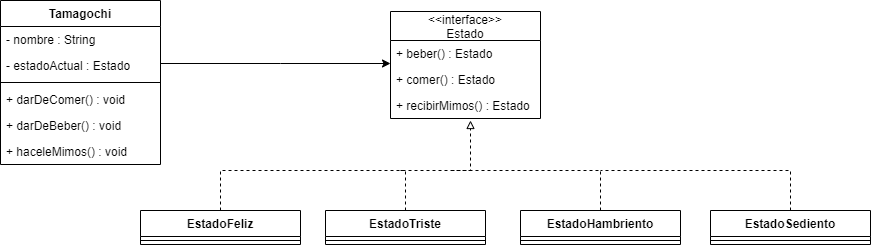

The diagram above was exported from draw.io. Its source (the exported page's mxGraphModel, read from the mxfile embedded in the PNG):
<mxGraphModel dx="748" dy="425" grid="1" gridSize="10" guides="1" tooltips="1" connect="1" arrows="1" fold="1" page="1" pageScale="1" pageWidth="850" pageHeight="1100" math="0" shadow="0">
  <root>
    <mxCell id="0" />
    <mxCell id="1" parent="0" />
    <mxCell id="PRl1dr_e9SBfS_w6v-Kr-9" style="edgeStyle=orthogonalEdgeStyle;rounded=0;orthogonalLoop=1;jettySize=auto;html=1;" edge="1" parent="1" source="PRl1dr_e9SBfS_w6v-Kr-1">
      <mxGeometry relative="1" as="geometry">
        <mxPoint x="490" y="722.9999999999998" as="targetPoint" />
        <Array as="points">
          <mxPoint x="380" y="723" />
          <mxPoint x="380" y="723" />
        </Array>
      </mxGeometry>
    </mxCell>
    <mxCell id="PRl1dr_e9SBfS_w6v-Kr-1" value="Tamagochi" style="swimlane;fontStyle=1;align=center;verticalAlign=top;childLayout=stackLayout;horizontal=1;startSize=26;horizontalStack=0;resizeParent=1;resizeParentMax=0;resizeLast=0;collapsible=1;marginBottom=0;" vertex="1" parent="1">
      <mxGeometry x="100" y="660" width="160" height="164" as="geometry" />
    </mxCell>
    <mxCell id="PRl1dr_e9SBfS_w6v-Kr-18" value="- nombre : String" style="text;strokeColor=none;fillColor=none;align=left;verticalAlign=top;spacingLeft=4;spacingRight=4;overflow=hidden;rotatable=0;points=[[0,0.5],[1,0.5]];portConstraint=eastwest;" vertex="1" parent="PRl1dr_e9SBfS_w6v-Kr-1">
      <mxGeometry y="26" width="160" height="26" as="geometry" />
    </mxCell>
    <mxCell id="PRl1dr_e9SBfS_w6v-Kr-2" value="- estadoActual : Estado" style="text;strokeColor=none;fillColor=none;align=left;verticalAlign=top;spacingLeft=4;spacingRight=4;overflow=hidden;rotatable=0;points=[[0,0.5],[1,0.5]];portConstraint=eastwest;" vertex="1" parent="PRl1dr_e9SBfS_w6v-Kr-1">
      <mxGeometry y="52" width="160" height="26" as="geometry" />
    </mxCell>
    <mxCell id="PRl1dr_e9SBfS_w6v-Kr-3" value="" style="line;strokeWidth=1;fillColor=none;align=left;verticalAlign=middle;spacingTop=-1;spacingLeft=3;spacingRight=3;rotatable=0;labelPosition=right;points=[];portConstraint=eastwest;" vertex="1" parent="PRl1dr_e9SBfS_w6v-Kr-1">
      <mxGeometry y="78" width="160" height="8" as="geometry" />
    </mxCell>
    <mxCell id="PRl1dr_e9SBfS_w6v-Kr-34" value="+ darDeComer() : void" style="text;strokeColor=none;fillColor=none;align=left;verticalAlign=top;spacingLeft=4;spacingRight=4;overflow=hidden;rotatable=0;points=[[0,0.5],[1,0.5]];portConstraint=eastwest;" vertex="1" parent="PRl1dr_e9SBfS_w6v-Kr-1">
      <mxGeometry y="86" width="160" height="26" as="geometry" />
    </mxCell>
    <mxCell id="PRl1dr_e9SBfS_w6v-Kr-33" value="+ darDeBeber() : void" style="text;strokeColor=none;fillColor=none;align=left;verticalAlign=top;spacingLeft=4;spacingRight=4;overflow=hidden;rotatable=0;points=[[0,0.5],[1,0.5]];portConstraint=eastwest;" vertex="1" parent="PRl1dr_e9SBfS_w6v-Kr-1">
      <mxGeometry y="112" width="160" height="26" as="geometry" />
    </mxCell>
    <mxCell id="PRl1dr_e9SBfS_w6v-Kr-4" value="+ haceleMimos() : void" style="text;strokeColor=none;fillColor=none;align=left;verticalAlign=top;spacingLeft=4;spacingRight=4;overflow=hidden;rotatable=0;points=[[0,0.5],[1,0.5]];portConstraint=eastwest;" vertex="1" parent="PRl1dr_e9SBfS_w6v-Kr-1">
      <mxGeometry y="138" width="160" height="26" as="geometry" />
    </mxCell>
    <mxCell id="PRl1dr_e9SBfS_w6v-Kr-14" value="&lt;&lt;interface&gt;&gt;&#10;Estado" style="swimlane;fontStyle=0;childLayout=stackLayout;horizontal=1;startSize=29;fillColor=none;horizontalStack=0;resizeParent=1;resizeParentMax=0;resizeLast=0;collapsible=1;marginBottom=0;" vertex="1" parent="1">
      <mxGeometry x="490" y="671" width="150" height="107" as="geometry" />
    </mxCell>
    <mxCell id="PRl1dr_e9SBfS_w6v-Kr-15" value="+ beber() : Estado" style="text;strokeColor=none;fillColor=none;align=left;verticalAlign=top;spacingLeft=4;spacingRight=4;overflow=hidden;rotatable=0;points=[[0,0.5],[1,0.5]];portConstraint=eastwest;" vertex="1" parent="PRl1dr_e9SBfS_w6v-Kr-14">
      <mxGeometry y="29" width="150" height="26" as="geometry" />
    </mxCell>
    <mxCell id="PRl1dr_e9SBfS_w6v-Kr-16" value="+ comer() : Estado" style="text;strokeColor=none;fillColor=none;align=left;verticalAlign=top;spacingLeft=4;spacingRight=4;overflow=hidden;rotatable=0;points=[[0,0.5],[1,0.5]];portConstraint=eastwest;" vertex="1" parent="PRl1dr_e9SBfS_w6v-Kr-14">
      <mxGeometry y="55" width="150" height="26" as="geometry" />
    </mxCell>
    <mxCell id="PRl1dr_e9SBfS_w6v-Kr-17" value="+ recibirMimos() : Estado" style="text;strokeColor=none;fillColor=none;align=left;verticalAlign=top;spacingLeft=4;spacingRight=4;overflow=hidden;rotatable=0;points=[[0,0.5],[1,0.5]];portConstraint=eastwest;" vertex="1" parent="PRl1dr_e9SBfS_w6v-Kr-14">
      <mxGeometry y="81" width="150" height="26" as="geometry" />
    </mxCell>
    <mxCell id="PRl1dr_e9SBfS_w6v-Kr-29" style="edgeStyle=orthogonalEdgeStyle;rounded=0;orthogonalLoop=1;jettySize=auto;html=1;endArrow=block;endFill=0;dashed=1;" edge="1" parent="1" source="PRl1dr_e9SBfS_w6v-Kr-19">
      <mxGeometry relative="1" as="geometry">
        <mxPoint x="570" y="780" as="targetPoint" />
        <Array as="points">
          <mxPoint x="320" y="830" />
          <mxPoint x="570" y="830" />
        </Array>
      </mxGeometry>
    </mxCell>
    <mxCell id="PRl1dr_e9SBfS_w6v-Kr-19" value="EstadoFeliz" style="swimlane;fontStyle=1;align=center;verticalAlign=top;childLayout=stackLayout;horizontal=1;startSize=26;horizontalStack=0;resizeParent=1;resizeParentMax=0;resizeLast=0;collapsible=1;marginBottom=0;" vertex="1" parent="1">
      <mxGeometry x="240" y="870" width="160" height="34" as="geometry" />
    </mxCell>
    <mxCell id="PRl1dr_e9SBfS_w6v-Kr-21" value="" style="line;strokeWidth=1;fillColor=none;align=left;verticalAlign=middle;spacingTop=-1;spacingLeft=3;spacingRight=3;rotatable=0;labelPosition=right;points=[];portConstraint=eastwest;" vertex="1" parent="PRl1dr_e9SBfS_w6v-Kr-19">
      <mxGeometry y="26" width="160" height="8" as="geometry" />
    </mxCell>
    <mxCell id="PRl1dr_e9SBfS_w6v-Kr-32" style="edgeStyle=orthogonalEdgeStyle;rounded=0;orthogonalLoop=1;jettySize=auto;html=1;dashed=1;endArrow=none;endFill=0;" edge="1" parent="1" source="PRl1dr_e9SBfS_w6v-Kr-23">
      <mxGeometry relative="1" as="geometry">
        <mxPoint x="700" y="830" as="targetPoint" />
        <Array as="points">
          <mxPoint x="890" y="830" />
        </Array>
      </mxGeometry>
    </mxCell>
    <mxCell id="PRl1dr_e9SBfS_w6v-Kr-23" value="EstadoSediento" style="swimlane;fontStyle=1;align=center;verticalAlign=top;childLayout=stackLayout;horizontal=1;startSize=26;horizontalStack=0;resizeParent=1;resizeParentMax=0;resizeLast=0;collapsible=1;marginBottom=0;" vertex="1" parent="1">
      <mxGeometry x="810" y="870" width="160" height="34" as="geometry" />
    </mxCell>
    <mxCell id="PRl1dr_e9SBfS_w6v-Kr-24" value="" style="line;strokeWidth=1;fillColor=none;align=left;verticalAlign=middle;spacingTop=-1;spacingLeft=3;spacingRight=3;rotatable=0;labelPosition=right;points=[];portConstraint=eastwest;" vertex="1" parent="PRl1dr_e9SBfS_w6v-Kr-23">
      <mxGeometry y="26" width="160" height="8" as="geometry" />
    </mxCell>
    <mxCell id="PRl1dr_e9SBfS_w6v-Kr-31" style="edgeStyle=orthogonalEdgeStyle;rounded=0;orthogonalLoop=1;jettySize=auto;html=1;dashed=1;endArrow=none;endFill=0;" edge="1" parent="1" source="PRl1dr_e9SBfS_w6v-Kr-25">
      <mxGeometry relative="1" as="geometry">
        <mxPoint x="550" y="830" as="targetPoint" />
        <Array as="points">
          <mxPoint x="700" y="830" />
        </Array>
      </mxGeometry>
    </mxCell>
    <mxCell id="PRl1dr_e9SBfS_w6v-Kr-25" value="EstadoHambriento" style="swimlane;fontStyle=1;align=center;verticalAlign=top;childLayout=stackLayout;horizontal=1;startSize=26;horizontalStack=0;resizeParent=1;resizeParentMax=0;resizeLast=0;collapsible=1;marginBottom=0;" vertex="1" parent="1">
      <mxGeometry x="620" y="870" width="160" height="34" as="geometry" />
    </mxCell>
    <mxCell id="PRl1dr_e9SBfS_w6v-Kr-26" value="" style="line;strokeWidth=1;fillColor=none;align=left;verticalAlign=middle;spacingTop=-1;spacingLeft=3;spacingRight=3;rotatable=0;labelPosition=right;points=[];portConstraint=eastwest;" vertex="1" parent="PRl1dr_e9SBfS_w6v-Kr-25">
      <mxGeometry y="26" width="160" height="8" as="geometry" />
    </mxCell>
    <mxCell id="PRl1dr_e9SBfS_w6v-Kr-30" style="edgeStyle=orthogonalEdgeStyle;rounded=0;orthogonalLoop=1;jettySize=auto;html=1;dashed=1;endArrow=none;endFill=0;" edge="1" parent="1" source="PRl1dr_e9SBfS_w6v-Kr-27">
      <mxGeometry relative="1" as="geometry">
        <mxPoint x="500" y="830" as="targetPoint" />
        <Array as="points">
          <mxPoint x="505" y="830" />
        </Array>
      </mxGeometry>
    </mxCell>
    <mxCell id="PRl1dr_e9SBfS_w6v-Kr-27" value="EstadoTriste" style="swimlane;fontStyle=1;align=center;verticalAlign=top;childLayout=stackLayout;horizontal=1;startSize=26;horizontalStack=0;resizeParent=1;resizeParentMax=0;resizeLast=0;collapsible=1;marginBottom=0;" vertex="1" parent="1">
      <mxGeometry x="425" y="870" width="160" height="34" as="geometry" />
    </mxCell>
    <mxCell id="PRl1dr_e9SBfS_w6v-Kr-28" value="" style="line;strokeWidth=1;fillColor=none;align=left;verticalAlign=middle;spacingTop=-1;spacingLeft=3;spacingRight=3;rotatable=0;labelPosition=right;points=[];portConstraint=eastwest;" vertex="1" parent="PRl1dr_e9SBfS_w6v-Kr-27">
      <mxGeometry y="26" width="160" height="8" as="geometry" />
    </mxCell>
  </root>
</mxGraphModel>